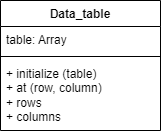

The diagram above was exported from draw.io. Its source (the exported page's mxGraphModel, read from the mxfile embedded in the PNG):
<mxGraphModel dx="815" dy="452" grid="1" gridSize="10" guides="1" tooltips="1" connect="1" arrows="1" fold="1" page="1" pageScale="1" pageWidth="827" pageHeight="1169" math="0" shadow="0">
  <root>
    <mxCell id="0" />
    <mxCell id="1" parent="0" />
    <mxCell id="omcrplsmmqKwmgl2Uson-1" value="Data_table" style="swimlane;fontStyle=1;align=center;verticalAlign=top;childLayout=stackLayout;horizontal=1;startSize=26;horizontalStack=0;resizeParent=1;resizeParentMax=0;resizeLast=0;collapsible=1;marginBottom=0;whiteSpace=wrap;html=1;" vertex="1" parent="1">
      <mxGeometry x="360" y="120" width="160" height="130" as="geometry" />
    </mxCell>
    <mxCell id="omcrplsmmqKwmgl2Uson-2" value="table: Array" style="text;strokeColor=none;fillColor=none;align=left;verticalAlign=top;spacingLeft=4;spacingRight=4;overflow=hidden;rotatable=0;points=[[0,0.5],[1,0.5]];portConstraint=eastwest;whiteSpace=wrap;html=1;" vertex="1" parent="omcrplsmmqKwmgl2Uson-1">
      <mxGeometry y="26" width="160" height="26" as="geometry" />
    </mxCell>
    <mxCell id="omcrplsmmqKwmgl2Uson-3" value="" style="line;strokeWidth=1;fillColor=none;align=left;verticalAlign=middle;spacingTop=-1;spacingLeft=3;spacingRight=3;rotatable=0;labelPosition=right;points=[];portConstraint=eastwest;strokeColor=inherit;" vertex="1" parent="omcrplsmmqKwmgl2Uson-1">
      <mxGeometry y="52" width="160" height="8" as="geometry" />
    </mxCell>
    <mxCell id="omcrplsmmqKwmgl2Uson-4" value="+&amp;nbsp;initialize (table)&lt;div&gt;+ at (row, column)&lt;/div&gt;&lt;div&gt;+ rows&lt;/div&gt;&lt;div&gt;+ columns&lt;/div&gt;" style="text;strokeColor=none;fillColor=none;align=left;verticalAlign=top;spacingLeft=4;spacingRight=4;overflow=hidden;rotatable=0;points=[[0,0.5],[1,0.5]];portConstraint=eastwest;whiteSpace=wrap;html=1;" vertex="1" parent="omcrplsmmqKwmgl2Uson-1">
      <mxGeometry y="60" width="160" height="70" as="geometry" />
    </mxCell>
  </root>
</mxGraphModel>